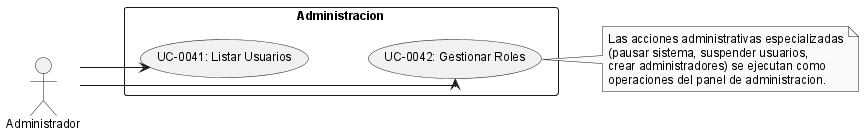

The diagram above was rendered by PlantUML. Its source (embedded in the PNG):
@startuml
!include _structure-style.puml
left to right direction

actor "Administrador" as ADMIN

rectangle "Administracion" {
  usecase "UC-0041: Listar Usuarios" as UC49
  usecase "UC-0042: Gestionar Roles" as UC50
}

UC49 -[hidden]down-> UC50

ADMIN --> UC49
ADMIN --> UC50

note right of UC50
  Las acciones administrativas especializadas
  (pausar sistema, suspender usuarios,
  crear administradores) se ejecutan como
  operaciones del panel de administracion.
end note
@enduml